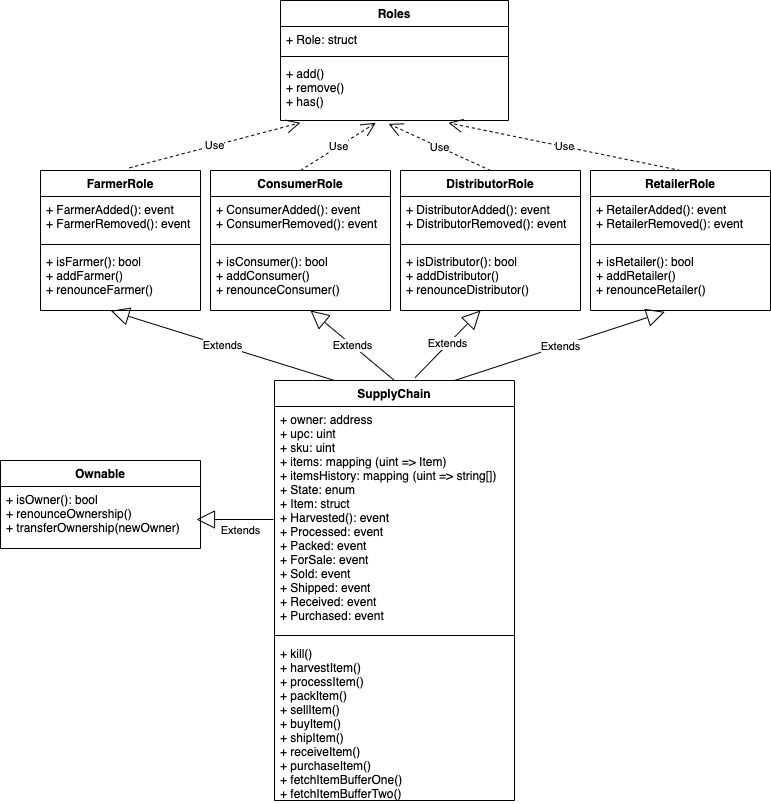

The diagram above was exported from draw.io. Its source (the exported page's mxGraphModel, read from the mxfile embedded in the PNG):
<mxGraphModel dx="1119" dy="1647" grid="1" gridSize="10" guides="1" tooltips="1" connect="1" arrows="1" fold="1" page="1" pageScale="1" pageWidth="850" pageHeight="1100" math="0" shadow="0">
  <root>
    <mxCell id="0" />
    <mxCell id="1" parent="0" />
    <mxCell id="2" value="Roles" style="swimlane;fontStyle=1;align=center;verticalAlign=top;childLayout=stackLayout;horizontal=1;startSize=26;horizontalStack=0;resizeParent=1;resizeParentMax=0;resizeLast=0;collapsible=1;marginBottom=0;" parent="1" vertex="1">
      <mxGeometry x="300" y="-1080" width="228" height="120" as="geometry" />
    </mxCell>
    <mxCell id="3" value="+ Role: struct" style="text;strokeColor=none;fillColor=none;align=left;verticalAlign=top;spacingLeft=4;spacingRight=4;overflow=hidden;rotatable=0;points=[[0,0.5],[1,0.5]];portConstraint=eastwest;" parent="2" vertex="1">
      <mxGeometry y="26" width="228" height="26" as="geometry" />
    </mxCell>
    <mxCell id="4" value="" style="line;strokeWidth=1;fillColor=none;align=left;verticalAlign=middle;spacingTop=-1;spacingLeft=3;spacingRight=3;rotatable=0;labelPosition=right;points=[];portConstraint=eastwest;" parent="2" vertex="1">
      <mxGeometry y="52" width="228" height="8" as="geometry" />
    </mxCell>
    <mxCell id="6" value="+ add()&#10;+ remove()&#10;+ has()" style="text;strokeColor=none;fillColor=none;align=left;verticalAlign=top;spacingLeft=4;spacingRight=4;overflow=hidden;rotatable=0;points=[[0,0.5],[1,0.5]];portConstraint=eastwest;" parent="2" vertex="1">
      <mxGeometry y="60" width="228" height="60" as="geometry" />
    </mxCell>
    <mxCell id="7" value="FarmerRole" style="swimlane;fontStyle=1;align=center;verticalAlign=top;childLayout=stackLayout;horizontal=1;startSize=26;horizontalStack=0;resizeParent=1;resizeParentMax=0;resizeLast=0;collapsible=1;marginBottom=0;" parent="1" vertex="1">
      <mxGeometry x="60" y="-910" width="160" height="140" as="geometry" />
    </mxCell>
    <mxCell id="8" value="+ FarmerAdded(): event &#10;+ FarmerRemoved(): event" style="text;strokeColor=none;fillColor=none;align=left;verticalAlign=top;spacingLeft=4;spacingRight=4;overflow=hidden;rotatable=0;points=[[0,0.5],[1,0.5]];portConstraint=eastwest;" parent="7" vertex="1">
      <mxGeometry y="26" width="160" height="44" as="geometry" />
    </mxCell>
    <mxCell id="9" value="" style="line;strokeWidth=1;fillColor=none;align=left;verticalAlign=middle;spacingTop=-1;spacingLeft=3;spacingRight=3;rotatable=0;labelPosition=right;points=[];portConstraint=eastwest;" parent="7" vertex="1">
      <mxGeometry y="70" width="160" height="8" as="geometry" />
    </mxCell>
    <mxCell id="10" value="+ isFarmer(): bool&#10;+ addFarmer()&#10;+ renounceFarmer()" style="text;strokeColor=none;fillColor=none;align=left;verticalAlign=top;spacingLeft=4;spacingRight=4;overflow=hidden;rotatable=0;points=[[0,0.5],[1,0.5]];portConstraint=eastwest;" parent="7" vertex="1">
      <mxGeometry y="78" width="160" height="62" as="geometry" />
    </mxCell>
    <mxCell id="11" value="ConsumerRole" style="swimlane;fontStyle=1;align=center;verticalAlign=top;childLayout=stackLayout;horizontal=1;startSize=26;horizontalStack=0;resizeParent=1;resizeParentMax=0;resizeLast=0;collapsible=1;marginBottom=0;" parent="1" vertex="1">
      <mxGeometry x="230" y="-910" width="180" height="140" as="geometry" />
    </mxCell>
    <mxCell id="12" value="+ ConsumerAdded(): event &#10;+ ConsumerRemoved(): event" style="text;strokeColor=none;fillColor=none;align=left;verticalAlign=top;spacingLeft=4;spacingRight=4;overflow=hidden;rotatable=0;points=[[0,0.5],[1,0.5]];portConstraint=eastwest;" parent="11" vertex="1">
      <mxGeometry y="26" width="180" height="44" as="geometry" />
    </mxCell>
    <mxCell id="13" value="" style="line;strokeWidth=1;fillColor=none;align=left;verticalAlign=middle;spacingTop=-1;spacingLeft=3;spacingRight=3;rotatable=0;labelPosition=right;points=[];portConstraint=eastwest;" parent="11" vertex="1">
      <mxGeometry y="70" width="180" height="8" as="geometry" />
    </mxCell>
    <mxCell id="14" value="+ isConsumer(): bool&#10;+ addConsumer()&#10;+ renounceConsumer()" style="text;strokeColor=none;fillColor=none;align=left;verticalAlign=top;spacingLeft=4;spacingRight=4;overflow=hidden;rotatable=0;points=[[0,0.5],[1,0.5]];portConstraint=eastwest;" parent="11" vertex="1">
      <mxGeometry y="78" width="180" height="62" as="geometry" />
    </mxCell>
    <mxCell id="15" value="RetailerRole" style="swimlane;fontStyle=1;align=center;verticalAlign=top;childLayout=stackLayout;horizontal=1;startSize=26;horizontalStack=0;resizeParent=1;resizeParentMax=0;resizeLast=0;collapsible=1;marginBottom=0;" parent="1" vertex="1">
      <mxGeometry x="610" y="-910" width="180" height="140" as="geometry" />
    </mxCell>
    <mxCell id="16" value="+ RetailerAdded(): event &#10;+ RetailerRemoved(): event" style="text;strokeColor=none;fillColor=none;align=left;verticalAlign=top;spacingLeft=4;spacingRight=4;overflow=hidden;rotatable=0;points=[[0,0.5],[1,0.5]];portConstraint=eastwest;" parent="15" vertex="1">
      <mxGeometry y="26" width="180" height="44" as="geometry" />
    </mxCell>
    <mxCell id="17" value="" style="line;strokeWidth=1;fillColor=none;align=left;verticalAlign=middle;spacingTop=-1;spacingLeft=3;spacingRight=3;rotatable=0;labelPosition=right;points=[];portConstraint=eastwest;" parent="15" vertex="1">
      <mxGeometry y="70" width="180" height="8" as="geometry" />
    </mxCell>
    <mxCell id="18" value="+ isRetailer(): bool&#10;+ addRetailer()&#10;+ renounceRetailer()" style="text;strokeColor=none;fillColor=none;align=left;verticalAlign=top;spacingLeft=4;spacingRight=4;overflow=hidden;rotatable=0;points=[[0,0.5],[1,0.5]];portConstraint=eastwest;" parent="15" vertex="1">
      <mxGeometry y="78" width="180" height="62" as="geometry" />
    </mxCell>
    <mxCell id="19" value="DistributorRole" style="swimlane;fontStyle=1;align=center;verticalAlign=top;childLayout=stackLayout;horizontal=1;startSize=26;horizontalStack=0;resizeParent=1;resizeParentMax=0;resizeLast=0;collapsible=1;marginBottom=0;" parent="1" vertex="1">
      <mxGeometry x="420" y="-910" width="180" height="140" as="geometry" />
    </mxCell>
    <mxCell id="20" value="+ DistributorAdded(): event &#10;+ DistributorRemoved(): event" style="text;strokeColor=none;fillColor=none;align=left;verticalAlign=top;spacingLeft=4;spacingRight=4;overflow=hidden;rotatable=0;points=[[0,0.5],[1,0.5]];portConstraint=eastwest;" parent="19" vertex="1">
      <mxGeometry y="26" width="180" height="44" as="geometry" />
    </mxCell>
    <mxCell id="21" value="" style="line;strokeWidth=1;fillColor=none;align=left;verticalAlign=middle;spacingTop=-1;spacingLeft=3;spacingRight=3;rotatable=0;labelPosition=right;points=[];portConstraint=eastwest;" parent="19" vertex="1">
      <mxGeometry y="70" width="180" height="8" as="geometry" />
    </mxCell>
    <mxCell id="22" value="+ isDistributor(): bool&#10;+ addDistributor()&#10;+ renounceDistributor()" style="text;strokeColor=none;fillColor=none;align=left;verticalAlign=top;spacingLeft=4;spacingRight=4;overflow=hidden;rotatable=0;points=[[0,0.5],[1,0.5]];portConstraint=eastwest;" parent="19" vertex="1">
      <mxGeometry y="78" width="180" height="62" as="geometry" />
    </mxCell>
    <mxCell id="24" value="Use" style="endArrow=open;endSize=12;dashed=1;html=1;exitX=0.556;exitY=-0.019;exitDx=0;exitDy=0;exitPerimeter=0;entryX=0.087;entryY=1.038;entryDx=0;entryDy=0;entryPerimeter=0;" parent="1" source="7" target="6" edge="1">
      <mxGeometry width="160" relative="1" as="geometry">
        <mxPoint x="150" y="-940" as="sourcePoint" />
        <mxPoint x="310" y="-940" as="targetPoint" />
      </mxGeometry>
    </mxCell>
    <mxCell id="25" value="Use" style="endArrow=open;endSize=12;dashed=1;html=1;exitX=0.5;exitY=0;exitDx=0;exitDy=0;entryX=0.418;entryY=1.038;entryDx=0;entryDy=0;entryPerimeter=0;" parent="1" source="11" target="6" edge="1">
      <mxGeometry width="160" relative="1" as="geometry">
        <mxPoint x="158.96000000000004" y="-902.66" as="sourcePoint" />
        <mxPoint x="345.8399999999999" y="-951.64" as="targetPoint" />
      </mxGeometry>
    </mxCell>
    <mxCell id="26" value="Use" style="endArrow=open;endSize=12;dashed=1;html=1;exitX=0.5;exitY=0;exitDx=0;exitDy=0;entryX=0.474;entryY=1.056;entryDx=0;entryDy=0;entryPerimeter=0;" parent="1" source="19" target="6" edge="1">
      <mxGeometry width="160" relative="1" as="geometry">
        <mxPoint x="330" y="-900" as="sourcePoint" />
        <mxPoint x="383.9200000000001" y="-937.6" as="targetPoint" />
      </mxGeometry>
    </mxCell>
    <mxCell id="27" value="Use" style="endArrow=open;endSize=12;dashed=1;html=1;exitX=0.5;exitY=0;exitDx=0;exitDy=0;entryX=0.737;entryY=1.04;entryDx=0;entryDy=0;entryPerimeter=0;" parent="1" source="15" target="6" edge="1">
      <mxGeometry width="160" relative="1" as="geometry">
        <mxPoint x="520" y="-900" as="sourcePoint" />
        <mxPoint x="425.8399999999999" y="-936.64" as="targetPoint" />
      </mxGeometry>
    </mxCell>
    <mxCell id="28" value="SupplyChain" style="swimlane;fontStyle=1;align=center;verticalAlign=top;childLayout=stackLayout;horizontal=1;startSize=26;horizontalStack=0;resizeParent=1;resizeParentMax=0;resizeLast=0;collapsible=1;marginBottom=0;" parent="1" vertex="1">
      <mxGeometry x="294" y="-700" width="240" height="420" as="geometry" />
    </mxCell>
    <mxCell id="29" value="+ owner: address&#10;+ upc: uint&#10;+ sku: uint&#10;+ items: mapping (uint =&gt; Item)&#10;+ itemsHistory: mapping (uint =&gt; string[])&#10;+ State: enum&#10;+ Item: struct&#10;+ Harvested(): event&#10;+ Processed: event&#10;+ Packed: event&#10;+ ForSale: event&#10;+ Sold: event&#10;+ Shipped: event&#10;+ Received: event&#10;+ Purchased: event" style="text;strokeColor=none;fillColor=none;align=left;verticalAlign=top;spacingLeft=4;spacingRight=4;overflow=hidden;rotatable=0;points=[[0,0.5],[1,0.5]];portConstraint=eastwest;" parent="28" vertex="1">
      <mxGeometry y="26" width="240" height="224" as="geometry" />
    </mxCell>
    <mxCell id="30" value="" style="line;strokeWidth=1;fillColor=none;align=left;verticalAlign=middle;spacingTop=-1;spacingLeft=3;spacingRight=3;rotatable=0;labelPosition=right;points=[];portConstraint=eastwest;" parent="28" vertex="1">
      <mxGeometry y="250" width="240" height="10" as="geometry" />
    </mxCell>
    <mxCell id="31" value="+ kill()&#10;+ harvestItem()&#10;+ processItem()&#10;+ packItem()&#10;+ sellItem()&#10;+ buyItem()&#10;+ shipItem()&#10;+ receiveItem()&#10;+ purchaseItem()&#10;+ fetchItemBufferOne()&#10;+ fetchItemBufferTwo()" style="text;strokeColor=none;fillColor=none;align=left;verticalAlign=top;spacingLeft=4;spacingRight=4;overflow=hidden;rotatable=0;points=[[0,0.5],[1,0.5]];portConstraint=eastwest;" parent="28" vertex="1">
      <mxGeometry y="260" width="240" height="160" as="geometry" />
    </mxCell>
    <mxCell id="32" value="Extends" style="endArrow=block;endSize=16;endFill=0;html=1;entryX=0.44;entryY=1.005;entryDx=0;entryDy=0;entryPerimeter=0;exitX=0.25;exitY=0;exitDx=0;exitDy=0;" parent="1" source="28" target="10" edge="1">
      <mxGeometry width="160" relative="1" as="geometry">
        <mxPoint x="450" y="-650" as="sourcePoint" />
        <mxPoint x="610" y="-650" as="targetPoint" />
      </mxGeometry>
    </mxCell>
    <mxCell id="33" value="Extends" style="endArrow=block;endSize=16;endFill=0;html=1;exitX=0.5;exitY=0;exitDx=0;exitDy=0;" parent="1" source="28" edge="1">
      <mxGeometry width="160" relative="1" as="geometry">
        <mxPoint x="384" y="-690" as="sourcePoint" />
        <mxPoint x="330" y="-770" as="targetPoint" />
      </mxGeometry>
    </mxCell>
    <mxCell id="34" value="Extends" style="endArrow=block;endSize=16;endFill=0;html=1;exitX=0.586;exitY=-0.007;exitDx=0;exitDy=0;exitPerimeter=0;" parent="1" source="28" edge="1">
      <mxGeometry width="160" relative="1" as="geometry">
        <mxPoint x="384" y="-700" as="sourcePoint" />
        <mxPoint x="500" y="-770" as="targetPoint" />
      </mxGeometry>
    </mxCell>
    <mxCell id="35" value="Extends" style="endArrow=block;endSize=16;endFill=0;html=1;exitX=0.75;exitY=0;exitDx=0;exitDy=0;entryX=0.413;entryY=1.022;entryDx=0;entryDy=0;entryPerimeter=0;" parent="1" source="28" target="18" edge="1">
      <mxGeometry width="160" relative="1" as="geometry">
        <mxPoint x="394.4000000000001" y="-693.68" as="sourcePoint" />
        <mxPoint x="511.3599999999999" y="-757.644" as="targetPoint" />
      </mxGeometry>
    </mxCell>
    <mxCell id="36" value="Ownable" style="swimlane;fontStyle=1;align=center;verticalAlign=top;childLayout=stackLayout;horizontal=1;startSize=26;horizontalStack=0;resizeParent=1;resizeParentMax=0;resizeLast=0;collapsible=1;marginBottom=0;" vertex="1" parent="1">
      <mxGeometry x="20" y="-620" width="200" height="88" as="geometry" />
    </mxCell>
    <mxCell id="39" value="+ isOwner(): bool&#10;+ renounceOwnership()&#10;+ transferOwnership(newOwner)" style="text;strokeColor=none;fillColor=none;align=left;verticalAlign=top;spacingLeft=4;spacingRight=4;overflow=hidden;rotatable=0;points=[[0,0.5],[1,0.5]];portConstraint=eastwest;" vertex="1" parent="36">
      <mxGeometry y="26" width="200" height="62" as="geometry" />
    </mxCell>
    <mxCell id="40" value="Extends" style="endArrow=block;endSize=16;endFill=0;html=1;" edge="1" parent="1">
      <mxGeometry x="-0.1429" y="11" width="160" relative="1" as="geometry">
        <mxPoint x="293" y="-561" as="sourcePoint" />
        <mxPoint x="216" y="-561" as="targetPoint" />
        <mxPoint as="offset" />
      </mxGeometry>
    </mxCell>
  </root>
</mxGraphModel>